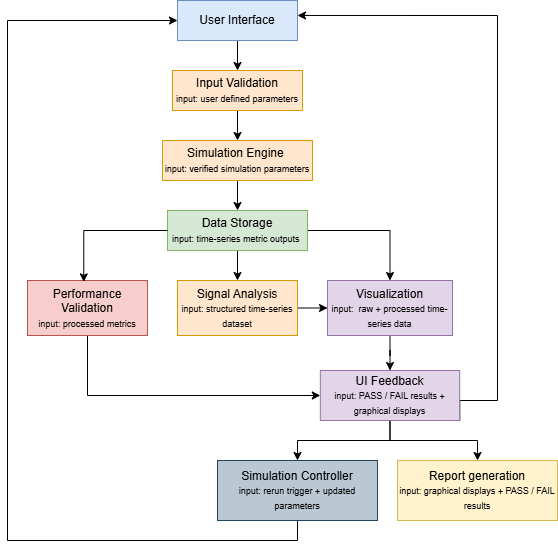

The diagram above was exported from draw.io. Its source (the exported page's mxGraphModel, read from the mxfile embedded in the PNG):
<mxGraphModel dx="1145" dy="599" grid="1" gridSize="10" guides="1" tooltips="1" connect="1" arrows="1" fold="1" page="1" pageScale="1" pageWidth="850" pageHeight="1100" math="0" shadow="0">
  <root>
    <mxCell id="0" />
    <mxCell id="1" parent="0" />
    <mxCell id="9K2yqrW-yjlDcJoPUYUQ-14" edge="1" parent="1" source="9K2yqrW-yjlDcJoPUYUQ-3" style="edgeStyle=orthogonalEdgeStyle;rounded=0;orthogonalLoop=1;jettySize=auto;html=1;entryX=0.5;entryY=0;entryDx=0;entryDy=0;" target="9K2yqrW-yjlDcJoPUYUQ-4">
      <mxGeometry relative="1" as="geometry" />
    </mxCell>
    <mxCell id="9K2yqrW-yjlDcJoPUYUQ-3" parent="1" style="text;html=1;whiteSpace=wrap;strokeColor=#6c8ebf;fillColor=#dae8fc;align=center;verticalAlign=middle;rounded=0;" value="User Interface" vertex="1">
      <mxGeometry height="40" width="120" x="210" y="30" as="geometry" />
    </mxCell>
    <mxCell id="9K2yqrW-yjlDcJoPUYUQ-16" edge="1" parent="1" source="9K2yqrW-yjlDcJoPUYUQ-4" style="edgeStyle=orthogonalEdgeStyle;rounded=0;orthogonalLoop=1;jettySize=auto;html=1;entryX=0.5;entryY=0;entryDx=0;entryDy=0;" target="9K2yqrW-yjlDcJoPUYUQ-5">
      <mxGeometry relative="1" as="geometry" />
    </mxCell>
    <mxCell id="9K2yqrW-yjlDcJoPUYUQ-4" parent="1" style="text;html=1;whiteSpace=wrap;strokeColor=#d79b00;fillColor=#ffe6cc;align=center;verticalAlign=middle;rounded=0;" value="Input Validation&lt;div&gt;&lt;span style=&quot;text-align: left;&quot;&gt;&lt;font style=&quot;font-size: 9px;&quot;&gt;input: user defined parameters&lt;/font&gt;&lt;/span&gt;&lt;/div&gt;" vertex="1">
      <mxGeometry height="40" width="130" x="205" y="100" as="geometry" />
    </mxCell>
    <mxCell id="9K2yqrW-yjlDcJoPUYUQ-17" edge="1" parent="1" source="9K2yqrW-yjlDcJoPUYUQ-5" style="edgeStyle=orthogonalEdgeStyle;rounded=0;orthogonalLoop=1;jettySize=auto;html=1;entryX=0.5;entryY=0;entryDx=0;entryDy=0;" target="9K2yqrW-yjlDcJoPUYUQ-6">
      <mxGeometry relative="1" as="geometry" />
    </mxCell>
    <mxCell id="9K2yqrW-yjlDcJoPUYUQ-5" parent="1" style="text;html=1;whiteSpace=wrap;strokeColor=#d79b00;fillColor=#ffe6cc;align=center;verticalAlign=middle;rounded=0;" value="Simulation Engine&amp;nbsp;&lt;div&gt;&lt;font style=&quot;font-size: 9px;&quot;&gt;&lt;span style=&quot;background-color: transparent; color: light-dark(rgb(0, 0, 0), rgb(255, 255, 255)); text-align: left;&quot;&gt;input:&amp;nbsp;&lt;/span&gt;&lt;span style=&quot;background-color: transparent; color: light-dark(rgb(0, 0, 0), rgb(255, 255, 255));&quot;&gt;verified simulation parameters&lt;/span&gt;&lt;/font&gt;&lt;/div&gt;" vertex="1">
      <mxGeometry height="40" width="150" x="195" y="170" as="geometry" />
    </mxCell>
    <mxCell id="teUFT8p9381Wz52GCQ1q-3" edge="1" parent="1" source="9K2yqrW-yjlDcJoPUYUQ-6" style="edgeStyle=orthogonalEdgeStyle;rounded=0;orthogonalLoop=1;jettySize=auto;html=1;entryX=0.5;entryY=0;entryDx=0;entryDy=0;" target="9K2yqrW-yjlDcJoPUYUQ-7">
      <mxGeometry relative="1" as="geometry" />
    </mxCell>
    <mxCell id="teUFT8p9381Wz52GCQ1q-5" edge="1" parent="1" source="9K2yqrW-yjlDcJoPUYUQ-6" style="edgeStyle=orthogonalEdgeStyle;rounded=0;orthogonalLoop=1;jettySize=auto;html=1;entryX=0.5;entryY=0;entryDx=0;entryDy=0;" target="9K2yqrW-yjlDcJoPUYUQ-8">
      <mxGeometry relative="1" as="geometry" />
    </mxCell>
    <mxCell id="9K2yqrW-yjlDcJoPUYUQ-6" parent="1" style="text;html=1;whiteSpace=wrap;strokeColor=#82b366;fillColor=#d5e8d4;align=center;verticalAlign=middle;rounded=0;" value="Data Storage&lt;div style=&quot;text-align: left;&quot;&gt;&lt;font style=&quot;font-size: 9px;&quot;&gt;input: time-series metric outputs&amp;nbsp;&lt;/font&gt;&lt;/div&gt;" vertex="1">
      <mxGeometry height="40" width="140" x="200" y="240" as="geometry" />
    </mxCell>
    <mxCell id="teUFT8p9381Wz52GCQ1q-33" edge="1" parent="1" source="9K2yqrW-yjlDcJoPUYUQ-7" style="edgeStyle=orthogonalEdgeStyle;rounded=0;orthogonalLoop=1;jettySize=auto;html=1;exitX=1;exitY=0.5;exitDx=0;exitDy=0;entryX=0;entryY=0.5;entryDx=0;entryDy=0;" target="9K2yqrW-yjlDcJoPUYUQ-8">
      <mxGeometry relative="1" as="geometry" />
    </mxCell>
    <mxCell id="9K2yqrW-yjlDcJoPUYUQ-7" parent="1" style="text;html=1;whiteSpace=wrap;strokeColor=#d79b00;fillColor=#ffe6cc;align=center;verticalAlign=middle;rounded=0;" value="Signal Analysis&lt;div&gt;&lt;font style=&quot;font-size: 9px;&quot;&gt;&lt;span style=&quot;text-align: left;&quot;&gt;input:&amp;nbsp;&lt;/span&gt;&lt;span style=&quot;background-color: transparent;&quot;&gt;structured time-series dataset&lt;/span&gt;&lt;/font&gt;&lt;/div&gt;" vertex="1">
      <mxGeometry height="55" width="120" x="210" y="310" as="geometry" />
    </mxCell>
    <mxCell id="teUFT8p9381Wz52GCQ1q-35" edge="1" parent="1" source="9K2yqrW-yjlDcJoPUYUQ-8" style="edgeStyle=orthogonalEdgeStyle;rounded=0;orthogonalLoop=1;jettySize=auto;html=1;entryX=0.5;entryY=0;entryDx=0;entryDy=0;" target="9K2yqrW-yjlDcJoPUYUQ-10">
      <mxGeometry relative="1" as="geometry" />
    </mxCell>
    <mxCell id="9K2yqrW-yjlDcJoPUYUQ-8" parent="1" style="text;html=1;whiteSpace=wrap;strokeColor=#9673a6;fillColor=#e1d5e7;align=center;verticalAlign=middle;rounded=0;" value="Visualization&lt;div&gt;&lt;font style=&quot;font-size: 9px;&quot;&gt;&lt;span style=&quot;text-align: left;&quot;&gt;input:&amp;nbsp;&lt;/span&gt;&lt;span style=&quot;background-color: transparent;&quot;&gt;&amp;nbsp;raw + processed time-series data&lt;/span&gt;&lt;/font&gt;&lt;/div&gt;" vertex="1">
      <mxGeometry height="55" width="125" x="360" y="310" as="geometry" />
    </mxCell>
    <mxCell id="teUFT8p9381Wz52GCQ1q-36" edge="1" parent="1" style="edgeStyle=orthogonalEdgeStyle;rounded=0;orthogonalLoop=1;jettySize=auto;html=1;exitX=1;exitY=0.5;exitDx=0;exitDy=0;entryX=1;entryY=0.25;entryDx=0;entryDy=0;">
      <mxGeometry relative="1" as="geometry">
        <Array as="points">
          <mxPoint x="492" y="430" />
          <mxPoint x="530" y="430" />
          <mxPoint x="530" y="45" />
        </Array>
        <mxPoint x="492.1899999999998" y="449.97" as="sourcePoint" />
        <mxPoint x="330" y="44.970000000000056" as="targetPoint" />
      </mxGeometry>
    </mxCell>
    <mxCell id="teUFT8p9381Wz52GCQ1q-37" edge="1" parent="1" source="9K2yqrW-yjlDcJoPUYUQ-10" style="edgeStyle=orthogonalEdgeStyle;rounded=0;orthogonalLoop=1;jettySize=auto;html=1;entryX=0.5;entryY=0;entryDx=0;entryDy=0;" target="9K2yqrW-yjlDcJoPUYUQ-11">
      <mxGeometry relative="1" as="geometry" />
    </mxCell>
    <mxCell id="teUFT8p9381Wz52GCQ1q-38" edge="1" parent="1" source="9K2yqrW-yjlDcJoPUYUQ-10" style="edgeStyle=orthogonalEdgeStyle;rounded=0;orthogonalLoop=1;jettySize=auto;html=1;entryX=0.5;entryY=0;entryDx=0;entryDy=0;" target="9K2yqrW-yjlDcJoPUYUQ-12">
      <mxGeometry relative="1" as="geometry" />
    </mxCell>
    <mxCell id="9K2yqrW-yjlDcJoPUYUQ-10" parent="1" style="text;html=1;whiteSpace=wrap;strokeColor=#9673a6;fillColor=#e1d5e7;align=center;verticalAlign=middle;rounded=0;" value="UI Feedback&lt;div style=&quot;text-align: center;&quot;&gt;&lt;font style=&quot;font-size: 9px;&quot;&gt;&lt;span style=&quot;text-align: left;&quot;&gt;input:&amp;nbsp;&lt;/span&gt;&lt;span style=&quot;background-color: transparent;&quot;&gt;PASS / FAIL results + graphical displays&lt;/span&gt;&lt;/font&gt;&lt;/div&gt;" vertex="1">
      <mxGeometry height="50" width="139.37" x="352.82" y="400" as="geometry" />
    </mxCell>
    <mxCell id="teUFT8p9381Wz52GCQ1q-42" edge="1" parent="1" source="9K2yqrW-yjlDcJoPUYUQ-11" style="edgeStyle=orthogonalEdgeStyle;rounded=0;orthogonalLoop=1;jettySize=auto;html=1;exitX=0.5;exitY=1;exitDx=0;exitDy=0;entryX=0;entryY=0.25;entryDx=0;entryDy=0;">
      <mxGeometry relative="1" as="geometry">
        <Array as="points">
          <mxPoint x="330" y="570" />
          <mxPoint x="40" y="570" />
          <mxPoint x="40" y="50" />
        </Array>
        <mxPoint x="330" y="550" as="sourcePoint" />
        <mxPoint x="210" y="49.99999999999994" as="targetPoint" />
      </mxGeometry>
    </mxCell>
    <mxCell id="9K2yqrW-yjlDcJoPUYUQ-11" parent="1" style="text;html=1;whiteSpace=wrap;strokeColor=#23445d;fillColor=#bac8d3;align=center;verticalAlign=middle;rounded=0;" value="Simulation Controller&lt;div style=&quot;text-align: center;&quot;&gt;&lt;font style=&quot;font-size: 9px;&quot;&gt;&lt;span style=&quot;text-align: left;&quot;&gt;input:&amp;nbsp;&lt;/span&gt;&lt;span style=&quot;background-color: transparent;&quot;&gt;rerun trigger + updated parameters&lt;/span&gt;&lt;/font&gt;&lt;/div&gt;" vertex="1">
      <mxGeometry height="60" width="160" x="250" y="490" as="geometry" />
    </mxCell>
    <mxCell id="9K2yqrW-yjlDcJoPUYUQ-12" parent="1" style="text;html=1;whiteSpace=wrap;strokeColor=#d6b656;fillColor=#fff2cc;align=center;verticalAlign=middle;rounded=0;" value="Report generation&lt;div style=&quot;text-align: center;&quot;&gt;&lt;font style=&quot;font-size: 9px;&quot;&gt;&lt;span style=&quot;text-align: left;&quot;&gt;input:&amp;nbsp;&lt;/span&gt;&lt;span style=&quot;background-color: transparent;&quot;&gt;graphical displays + PASS / FAIL results&lt;/span&gt;&lt;/font&gt;&lt;/div&gt;" vertex="1">
      <mxGeometry height="60" width="160" x="430" y="490" as="geometry" />
    </mxCell>
    <mxCell id="teUFT8p9381Wz52GCQ1q-20" parent="1" style="text;whiteSpace=wrap;html=1;fontSize=10;rotation=0;" value="&lt;p data-start=&quot;1621&quot; data-end=&quot;1663&quot;&gt;&lt;br&gt;&lt;/p&gt;" vertex="1">
      <mxGeometry height="40" width="90" x="240" y="480" as="geometry" />
    </mxCell>
    <mxCell id="teUFT8p9381Wz52GCQ1q-28" edge="1" parent="1" source="teUFT8p9381Wz52GCQ1q-25" style="edgeStyle=orthogonalEdgeStyle;rounded=0;orthogonalLoop=1;jettySize=auto;html=1;exitX=0.5;exitY=1;exitDx=0;exitDy=0;entryX=0;entryY=0.5;entryDx=0;entryDy=0;" target="9K2yqrW-yjlDcJoPUYUQ-10">
      <mxGeometry relative="1" as="geometry" />
    </mxCell>
    <mxCell id="teUFT8p9381Wz52GCQ1q-25" parent="1" style="text;html=1;whiteSpace=wrap;strokeColor=#b85450;fillColor=#f8cecc;align=center;verticalAlign=middle;rounded=0;" value="Performance Validation&lt;div&gt;&lt;font style=&quot;font-size: 9px;&quot;&gt;&lt;span style=&quot;text-align: left;&quot;&gt;input:&amp;nbsp;&lt;/span&gt;&lt;span style=&quot;background-color: transparent;&quot;&gt;processed metrics&lt;/span&gt;&lt;/font&gt;&lt;/div&gt;" vertex="1">
      <mxGeometry height="55" width="120" x="60" y="310" as="geometry" />
    </mxCell>
    <mxCell id="teUFT8p9381Wz52GCQ1q-32" edge="1" parent="1" source="9K2yqrW-yjlDcJoPUYUQ-6" style="edgeStyle=orthogonalEdgeStyle;rounded=0;orthogonalLoop=1;jettySize=auto;html=1;entryX=0.469;entryY=0.025;entryDx=0;entryDy=0;entryPerimeter=0;" target="teUFT8p9381Wz52GCQ1q-25">
      <mxGeometry relative="1" as="geometry" />
    </mxCell>
  </root>
</mxGraphModel>